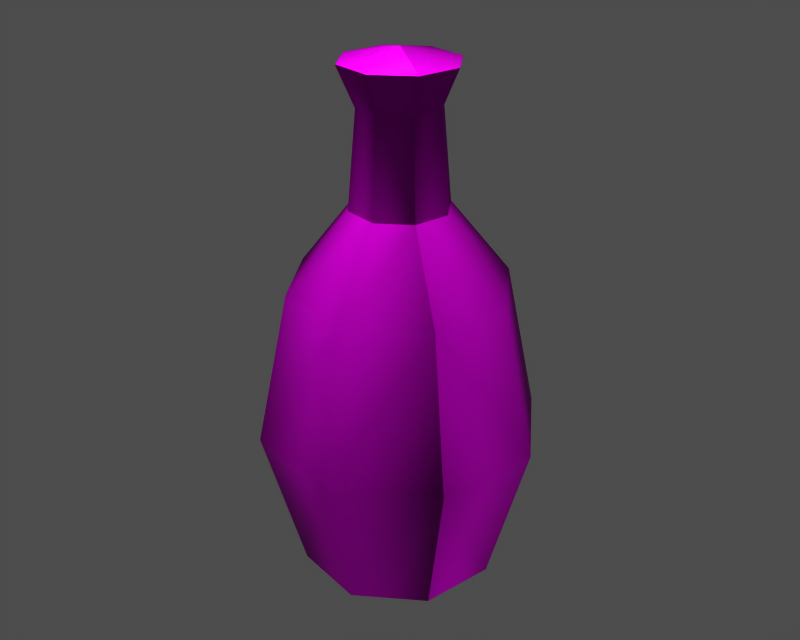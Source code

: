 # Source: id400745.blend  (saved by Blender 3.6.13; exported with 4.5.12 LTS)
import bpy
from mathutils import Matrix  # noqa: F401  (used for matrix-valued properties, if any)

bpy.ops.wm.read_factory_settings(use_empty=True)
scene = bpy.context.scene
scene.name = '1'

# ---- collections
col_collection_1 = bpy.data.collections.new('Collection 1'); scene.collection.children.link(col_collection_1)

# ---- images (referenced by path relative to the original .blend; pixels are not part of the script)
import os
ASSET_DIR = os.environ.get("B2B_ASSET_DIR", "")  # directory of the original .blend (textures are referenced by path, not embedded)
HERE = os.path.dirname(os.path.abspath(__file__))  # packed textures are extracted next to this script under _unpacked/

def load_image(name, relpath, width, height, colorspace="sRGB"):
    """Load a texture the original file referenced (path relative to the .blend, or extracted next to this script)."""
    p = next((c for c in (os.path.join(HERE, relpath), os.path.join(ASSET_DIR, relpath)) if relpath and os.path.exists(c)), "")
    if p:
        img = bpy.data.images.load(p, check_existing=True)
        img.name = name
    else:  # same state as the original file: an image datablock whose file is absent (Cycles renders it pink)
        img = bpy.data.images.new(name, width, height)
        img.source = "FILE"
        img.filepath = "//" + (relpath or name)
    img.colorspace_settings.name = colorspace
    return img
img_object12_diff_0 = load_image('Object12_diff_0', 'dropitem03.dds', 1024, 1024, 'Non-Color')
img_object12_norm_0 = load_image('Object12_norm_0', 'dropitem03_n.dds', 1024, 1024, 'Non-Color')
img_object12_spec_0 = load_image('Object12_spec_0', 'dropitem03_sp.dds', 1024, 1024, 'Non-Color')

# ---- materials (node trees are filled in below, after node groups)
mat_object12_mat_001 = bpy.data.materials.new('Object12_mat.001')

# ---- material node trees
mat_object12_mat_001.use_nodes = True; mat_object12_mat_001.node_tree.nodes.clear()
_N = mat_object12_mat_001.node_tree.nodes; _L = mat_object12_mat_001.node_tree.links
n0 = _N.new('ShaderNodeBsdfPrincipled'); n0.name = 'Principled BSDF'; n0.location = (0, 0)
n0.distribution = 'GGX'
n0.subsurface_method = 'RANDOM_WALK_SKIN'
n0.inputs[3].default_value = 1.45
n0.inputs[27].default_value = (0.0, 0.0, 0.0, 1.0)
n0.inputs[28].default_value = 1.0
n1 = _N.new('ShaderNodeOutputMaterial'); n1.name = 'Material Output'; n1.location = (0, 0)
n2 = _N.new('ShaderNodeTexImage'); n2.name = 'Image Texture'; n2.location = (0, 0)
n2.image = img_object12_diff_0
n3 = _N.new('ShaderNodeUVMap'); n3.name = 'UV Map'; n3.location = (0, 0)
n4 = _N.new('ShaderNodeTexImage'); n4.name = 'Image Texture.001'; n4.location = (0, 0)
n4.image = img_object12_norm_0
n5 = _N.new('ShaderNodeNormalMap'); n5.name = 'Normal Map'; n5.location = (0, 0)
n6 = _N.new('ShaderNodeUVMap'); n6.name = 'UV Map.001'; n6.location = (0, 0)
n7 = _N.new('ShaderNodeTexImage'); n7.name = 'Image Texture.002'; n7.location = (0, 0)
n7.image = img_object12_spec_0
n8 = _N.new('ShaderNodeUVMap'); n8.name = 'UV Map.002'; n8.location = (0, 0)
_L.new(n0.outputs[0], n1.inputs[0])
_L.new(n2.outputs[0], n0.inputs[0])
_L.new(n3.outputs[0], n2.inputs[0])
_L.new(n4.outputs[0], n5.inputs[1])
_L.new(n5.outputs[0], n0.inputs[5])
_L.new(n6.outputs[0], n4.inputs[0])
_L.new(n7.outputs[0], n0.inputs[13])
_L.new(n8.outputs[0], n7.inputs[0])
n1.is_active_output = True

# ---- meshes
me_object12 = bpy.data.meshes.new('Object12')
me_object12.from_pydata([(-1.526, 7.959, 22.27), (-1.975, 10.3, 11.03), (-8.681, 5.888, 11.03), (-6.707, 4.549, 22.27), (4.549, 6.707, 22.27), (5.888, 8.681, 11.03), (7.959, 1.526, 22.27), (10.3, 1.975, 11.03), (6.707, -4.549, 22.27), (8.681, -5.888, 11.03), (-0.6814, 3.555, 27.93), (-2.996, 2.032, 27.93), (2.032, 2.996, 27.93), (3.555, 0.6814, 27.93), (2.996, -2.032, 27.93), (-1.404, 7.325, -0.2019), (-6.17, 4.185, -0.2019), (4.185, 6.17, -0.2019), (7.325, 1.404, -0.2019), (6.17, -4.185, -0.2019), (-7.959, -1.526, 22.27), (-10.3, -1.975, 11.03), (-4.549, -6.707, 22.27), (-5.888, -8.681, 11.03), (1.526, -7.959, 22.27), (1.975, -10.3, 11.03), (-3.555, -0.6814, 27.93), (-2.032, -2.995, 27.93), (0.6814, -3.555, 27.93), (-7.325, -1.404, -0.2019), (-4.185, -6.17, -0.2019), (1.404, -7.325, -0.2019), (-2.48, 1.682, 34.89), (-0.5641, 2.943, 34.89), (-0.6814, 3.555, 27.93), (-2.996, 2.032, 27.93), (1.682, 2.48, 34.89), (2.032, 2.996, 27.93), (2.943, 0.5641, 34.89), (3.555, 0.6814, 27.93), (2.48, -1.682, 34.89), (2.996, -2.032, 27.93), (-3.555, -0.6814, 27.93), (-2.943, -0.5641, 34.89), (-2.032, -2.995, 27.93), (-1.682, -2.48, 34.89), (0.6814, -3.555, 27.93), (0.5641, -2.943, 34.89), (2.141e-06, 6.079e-06, 38.71), (-0.7987, 4.167, 37.8), (-3.511, 2.382, 37.8), (2.382, 3.511, 37.8), (4.167, 0.7987, 37.8), (3.511, -2.382, 37.8), (-3.511, 2.382, 37.8), (-0.7987, 4.167, 37.8), (2.382, 3.511, 37.8), (4.167, 0.7987, 37.8), (3.511, -2.382, 37.8), (-4.167, -0.7987, 37.8), (-2.382, -3.511, 37.8), (0.7987, -4.167, 37.8), (-4.167, -0.7987, 37.8), (-2.382, -3.511, 37.8), (0.7987, -4.167, 37.8), (-6.17, 4.185, -0.2019), (-1.404, 7.325, -0.2019), (4.185, 6.17, -0.2019), (7.325, 1.404, -0.2019), (6.17, -4.185, -0.2019), (-4.185, -6.17, -0.2019), (-7.325, -1.404, -0.2019), (1.404, -7.325, -0.2019)], [], [(0, 1, 2), (3, 0, 2), (4, 5, 1), (1, 0, 4), (6, 7, 5), (5, 4, 6), (8, 9, 7), (7, 6, 8), (10, 0, 3), (3, 11, 10), (4, 0, 12), (0, 10, 12), (13, 6, 4), (4, 12, 13), (14, 8, 6), (6, 13, 14), (1, 15, 16), (16, 2, 1), (5, 17, 15), (15, 1, 5), (7, 18, 17), (17, 5, 7), (9, 19, 18), (18, 7, 9), (20, 3, 2), (2, 21, 20), (22, 20, 21), (21, 23, 22), (24, 22, 23), (23, 25, 24), (8, 24, 25), (25, 9, 8), (26, 11, 3), (3, 20, 26), (27, 26, 20), (20, 22, 27), (28, 27, 22), (22, 24, 28), (14, 28, 24), (24, 8, 14), (21, 2, 16), (16, 29, 21), (23, 21, 29), (29, 30, 23), (25, 23, 30), (30, 31, 25), (9, 25, 31), (31, 19, 9), (32, 33, 34), (34, 35, 32), (33, 36, 37), (37, 34, 33), (36, 38, 39), (39, 37, 36), (38, 40, 41), (41, 39, 38), (32, 35, 42), (42, 43, 32), (43, 42, 44), (44, 45, 43), (45, 44, 46), (46, 47, 45), (47, 46, 41), (41, 40, 47), (48, 49, 50), (48, 51, 49), (48, 52, 51), (48, 53, 52), (32, 54, 55), (55, 33, 32), (33, 55, 56), (56, 36, 33), (36, 56, 57), (57, 38, 36), (38, 57, 58), (58, 40, 38), (59, 48, 50), (60, 48, 59), (61, 48, 60), (53, 48, 61), (32, 43, 62), (62, 54, 32), (43, 45, 63), (63, 62, 43), (45, 47, 64), (64, 63, 45), (47, 40, 58), (58, 64, 47), (65, 66, 67), (65, 67, 68), (65, 68, 69), (70, 71, 65), (72, 70, 65), (72, 65, 69)])
me_object12.polygons.foreach_set('use_smooth', [True] * 94)
_uv = me_object12.uv_layers.new(name='UVTex')
_uv.uv.foreach_set('vector', [0.2988, 0.7224, 0.2949, 0.686, 0.2706, 0.683, 0.2797, 0.7272, 0.2988, 0.7224, 0.2706, 0.683, 0.3186, 0.7218, 0.3186, 0.6875, 0.2949, 0.686, 0.2949, 0.686, 0.2988, 0.7224, 0.3186, 0.7218, 0.3383, 0.7224, 0.3422, 0.686, 0.3186, 0.6875, 0.3186, 0.6875, 0.3186, 0.7218, 0.3383, 0.7224, 0.3575, 0.7272, 0.3666, 0.683, 0.3422, 0.686, 0.3422, 0.686, 0.3383, 0.7224, 0.3575, 0.7272, 0.3066, 0.7449, 0.2988, 0.7224, 0.2797, 0.7272, 0.2797, 0.7272, 0.2967, 0.7476, 0.3066, 0.7449, 0.3186, 0.7218, 0.2988, 0.7224, 0.3186, 0.7442, 0.2988, 0.7224, 0.3066, 0.7449, 0.3186, 0.7442, 0.3306, 0.7449, 0.3383, 0.7224, 0.3186, 0.7218, 0.3186, 0.7218, 0.3186, 0.7442, 0.3306, 0.7449, 0.3404, 0.7476, 0.3575, 0.7272, 0.3383, 0.7224, 0.3383, 0.7224, 0.3306, 0.7449, 0.3404, 0.7476, 0.2949, 0.686, 0.3024, 0.6503, 0.2904, 0.639, 0.2904, 0.639, 0.2706, 0.683, 0.2949, 0.686, 0.3186, 0.6875, 0.3186, 0.6541, 0.3024, 0.6503, 0.3024, 0.6503, 0.2949, 0.686, 0.3186, 0.6875, 0.3422, 0.686, 0.3348, 0.6503, 0.3186, 0.6541, 0.3186, 0.6541, 0.3186, 0.6875, 0.3422, 0.686, 0.3666, 0.683, 0.3468, 0.639, 0.3348, 0.6503, 0.3348, 0.6503, 0.3422, 0.686, 0.3666, 0.683, 0.2988, 0.7224, 0.2797, 0.7272, 0.2706, 0.683, 0.2706, 0.683, 0.2949, 0.686, 0.2988, 0.7224, 0.3186, 0.7218, 0.2988, 0.7224, 0.2949, 0.686, 0.2949, 0.686, 0.3186, 0.6875, 0.3186, 0.7218, 0.3383, 0.7224, 0.3186, 0.7218, 0.3186, 0.6875, 0.3186, 0.6875, 0.3422, 0.686, 0.3383, 0.7224, 0.3575, 0.7272, 0.3383, 0.7224, 0.3422, 0.686, 0.3422, 0.686, 0.3666, 0.683, 0.3575, 0.7272, 0.3066, 0.7449, 0.2967, 0.7476, 0.2797, 0.7272, 0.2797, 0.7272, 0.2988, 0.7224, 0.3066, 0.7449, 0.3186, 0.7442, 0.3066, 0.7449, 0.2988, 0.7224, 0.2988, 0.7224, 0.3186, 0.7218, 0.3186, 0.7442, 0.3306, 0.7449, 0.3186, 0.7442, 0.3186, 0.7218, 0.3186, 0.7218, 0.3383, 0.7224, 0.3306, 0.7449, 0.3404, 0.7476, 0.3306, 0.7449, 0.3383, 0.7224, 0.3383, 0.7224, 0.3575, 0.7272, 0.3404, 0.7476, 0.2949, 0.686, 0.2706, 0.683, 0.2904, 0.639, 0.2904, 0.639, 0.3024, 0.6503, 0.2949, 0.686, 0.3186, 0.6875, 0.2949, 0.686, 0.3024, 0.6503, 0.3024, 0.6503, 0.3186, 0.6541, 0.3186, 0.6875, 0.3422, 0.686, 0.3186, 0.6875, 0.3186, 0.6541, 0.3186, 0.6541, 0.3348, 0.6503, 0.3422, 0.686, 0.3666, 0.683, 0.3422, 0.686, 0.3348, 0.6503, 0.3348, 0.6503, 0.3468, 0.639, 0.3666, 0.683, 0.3021, 0.77, 0.3099, 0.7681, 0.3066, 0.7449, 0.3066, 0.7449, 0.2967, 0.7476, 0.3021, 0.77, 0.3099, 0.7681, 0.3186, 0.7671, 0.3186, 0.7442, 0.3186, 0.7442, 0.3066, 0.7449, 0.3099, 0.7681, 0.3186, 0.7671, 0.3272, 0.7681, 0.3306, 0.7449, 0.3306, 0.7449, 0.3186, 0.7442, 0.3186, 0.7671, 0.3272, 0.7681, 0.3351, 0.77, 0.3404, 0.7476, 0.3404, 0.7476, 0.3306, 0.7449, 0.3272, 0.7681, 0.3021, 0.77, 0.2967, 0.7476, 0.3066, 0.7449, 0.3066, 0.7449, 0.3099, 0.7681, 0.3021, 0.77, 0.3099, 0.7681, 0.3066, 0.7449, 0.3186, 0.7442, 0.3186, 0.7442, 0.3186, 0.7671, 0.3099, 0.7681, 0.3186, 0.7671, 0.3186, 0.7442, 0.3306, 0.7449, 0.3306, 0.7449, 0.3272, 0.7681, 0.3186, 0.7671, 0.3272, 0.7681, 0.3306, 0.7449, 0.3404, 0.7476, 0.3404, 0.7476, 0.3351, 0.77, 0.3272, 0.7681, 0.3186, 0.7898, 0.311, 0.7778, 0.3031, 0.7822, 0.3186, 0.7898, 0.3186, 0.7763, 0.311, 0.7778, 0.3186, 0.7898, 0.3262, 0.7778, 0.3186, 0.7763, 0.3186, 0.7898, 0.3341, 0.7822, 0.3262, 0.7778, 0.3021, 0.77, 0.3031, 0.7822, 0.311, 0.7778, 0.311, 0.7778, 0.3099, 0.7681, 0.3021, 0.77, 0.3099, 0.7681, 0.311, 0.7778, 0.3186, 0.7763, 0.3186, 0.7763, 0.3186, 0.7671, 0.3099, 0.7681, 0.3186, 0.7671, 0.3186, 0.7763, 0.3262, 0.7778, 0.3262, 0.7778, 0.3272, 0.7681, 0.3186, 0.7671, 0.3272, 0.7681, 0.3262, 0.7778, 0.3341, 0.7822, 0.3341, 0.7822, 0.3351, 0.77, 0.3272, 0.7681, 0.311, 0.7778, 0.3186, 0.7898, 0.3031, 0.7822, 0.3186, 0.7763, 0.3186, 0.7898, 0.311, 0.7778, 0.3262, 0.7778, 0.3186, 0.7898, 0.3186, 0.7763, 0.3341, 0.7822, 0.3186, 0.7898, 0.3262, 0.7778, 0.3021, 0.77, 0.3099, 0.7681, 0.311, 0.7778, 0.311, 0.7778, 0.3031, 0.7822, 0.3021, 0.77, 0.3099, 0.7681, 0.3186, 0.7671, 0.3186, 0.7763, 0.3186, 0.7763, 0.311, 0.7778, 0.3099, 0.7681, 0.3186, 0.7671, 0.3272, 0.7681, 0.3262, 0.7778, 0.3262, 0.7778, 0.3186, 0.7763, 0.3186, 0.7671, 0.3272, 0.7681, 0.3351, 0.77, 0.3341, 0.7822, 0.3341, 0.7822, 0.3262, 0.7778, 0.3272, 0.7681, 0.2904, 0.639, 0.3024, 0.6503, 0.3186, 0.6541, 0.2904, 0.639, 0.3186, 0.6541, 0.3348, 0.6503, 0.2904, 0.639, 0.3348, 0.6503, 0.3468, 0.639, 0.3186, 0.6541, 0.3024, 0.6503, 0.2904, 0.639, 0.3348, 0.6503, 0.3186, 0.6541, 0.2904, 0.639, 0.3348, 0.6503, 0.2904, 0.639, 0.3468, 0.639])
me_object12.materials.append(mat_object12_mat_001)
me_object12.use_remesh_preserve_volume = False
me_object12.use_remesh_preserve_attributes = False
me_object12.use_mirror_vertex_groups = False
me_object12.update()
arm_armature = bpy.data.armatures.new('armature')  # bones are not reproduced

# ---- objects
ob_id400745_obj = bpy.data.objects.new('id400745_obj', arm_armature)
ob_object12 = bpy.data.objects.new('Object12', me_object12)

# ---- transforms, parenting, visibility, modifiers, constraints
ob_id400745_obj.location = (0.0, 0.0, 0.0)
ob_id400745_obj.lock_rotations_4d = False
ob_id400745_obj.empty_display_type = 'ARROWS'
ob_id400745_obj.show_in_front = True
ob_id400745_obj.lineart.crease_threshold = 0.0
ob_object12.parent = ob_id400745_obj
ob_object12.location = (0.0, 0.0, 0.0)
ob_object12.lock_rotations_4d = False
ob_object12.empty_display_type = 'ARROWS'
ob_object12.lineart.crease_threshold = 0.0
_vg = ob_object12.vertex_groups.new(name='root')
_vg.add([0, 1, 2, 3, 4, 5, 6, 7, 8, 9, 10, 11, 12, 13, 14, 15, 16, 17, 18, 19, 20, 21, 22, 23, 24, 25, 26, 27, 28, 29, 30, 31, 32, 33, 34, 35, 36, 37, 38, 39, 40, 41, 42, 43, 44, 45, 46, 47, 48, 49, 50, 51, 52, 53, 54, 55, 56, 57, 58, 59, 60, 61, 62, 63, 64, 65, 66, 67, 68, 69, 70, 71, 72], 1.0, 'REPLACE')
_m = ob_object12.modifiers.new('Armature', 'ARMATURE')
_m.object = ob_id400745_obj
_m.use_bone_envelopes = True

# ---- collection membership
col_collection_1.objects.link(ob_id400745_obj)
col_collection_1.objects.link(ob_object12)

# ---- scene / render settings (as saved in the file)
scene.frame_start = 1; scene.frame_end = 250; scene.frame_set(1)
scene.render.engine = 'BLENDER_EEVEE_NEXT'
scene.render.image_settings.file_format = 'TARGA'
scene.render.image_settings.color_mode = 'RGB'
scene.render.image_settings.compression = 90
scene.render.resolution_x = 320
scene.render.resolution_y = 256
scene.render.fps = 25
scene.render.dither_intensity = 0.0
scene.render.use_compositing = False
scene.render.use_sequencer = False
scene.render.use_file_extension = False
scene.render.bake_margin = 2
scene.render.bake_bias = 0.0
scene.render.use_stamp_time = False
scene.render.use_stamp_date = False
scene.render.use_stamp_frame = False
scene.render.use_stamp_camera = False
scene.render.use_stamp_scene = False
scene.render.use_stamp_filename = False
scene.render.use_stamp_render_time = False
scene.render.stamp_font_size = 0
scene.render.stamp_foreground = (0.0, 0.0, 0.0, 0.0)
scene.render.stamp_background = (0.0, 0.0, 0.0, 0.0)
scene.cycles.use_denoising = False
scene.cycles.samples = 10
scene.cycles.sampling_pattern = 'TABULATED_SOBOL'
scene.cycles.light_sampling_threshold = 0.0
scene.cycles.use_adaptive_sampling = False
scene.cycles.use_light_tree = False
scene.cycles.blur_glossy = 0.0
scene.cycles.volume_bounces = 1
scene.cycles.pixel_filter_type = 'GAUSSIAN'
scene.cycles.sample_clamp_indirect = 0.0
scene.view_settings.view_transform = 'Raw'
bpy.context.view_layer.update()

# ---- added for rendering (the .blend has no active camera and no usable light): camera, sun + grey world if the file has none
cam_auto = bpy.data.cameras.new('AutoCamera')
cam_auto.lens = 50.0
cam_auto.sensor_width = 36.0
cam_auto.clip_end = 1000.0
ob_auto_camera = bpy.data.objects.new('AutoCamera', cam_auto)
scene.collection.objects.link(ob_auto_camera)
ob_auto_camera.location = (44.98, -53.976, 55.2377)
ob_auto_camera.rotation_euler = (1.09748, -7.21219e-08, 0.694738)
scene.camera = ob_auto_camera
light_auto_sun = bpy.data.lights.new('AutoSun', 'SUN')
light_auto_sun.energy = 3.0
light_auto_sun.angle = 0.0523599
ob_auto_sun = bpy.data.objects.new('AutoSun', light_auto_sun)
scene.collection.objects.link(ob_auto_sun)
ob_auto_sun.rotation_euler = (0.872665, 0.174533, 0.523599)
if scene.world is None:
    world_auto = bpy.data.worlds.new('AutoWorld')
    world_auto.color = (0.3, 0.3, 0.3)
    scene.world = world_auto
bpy.context.view_layer.update()
